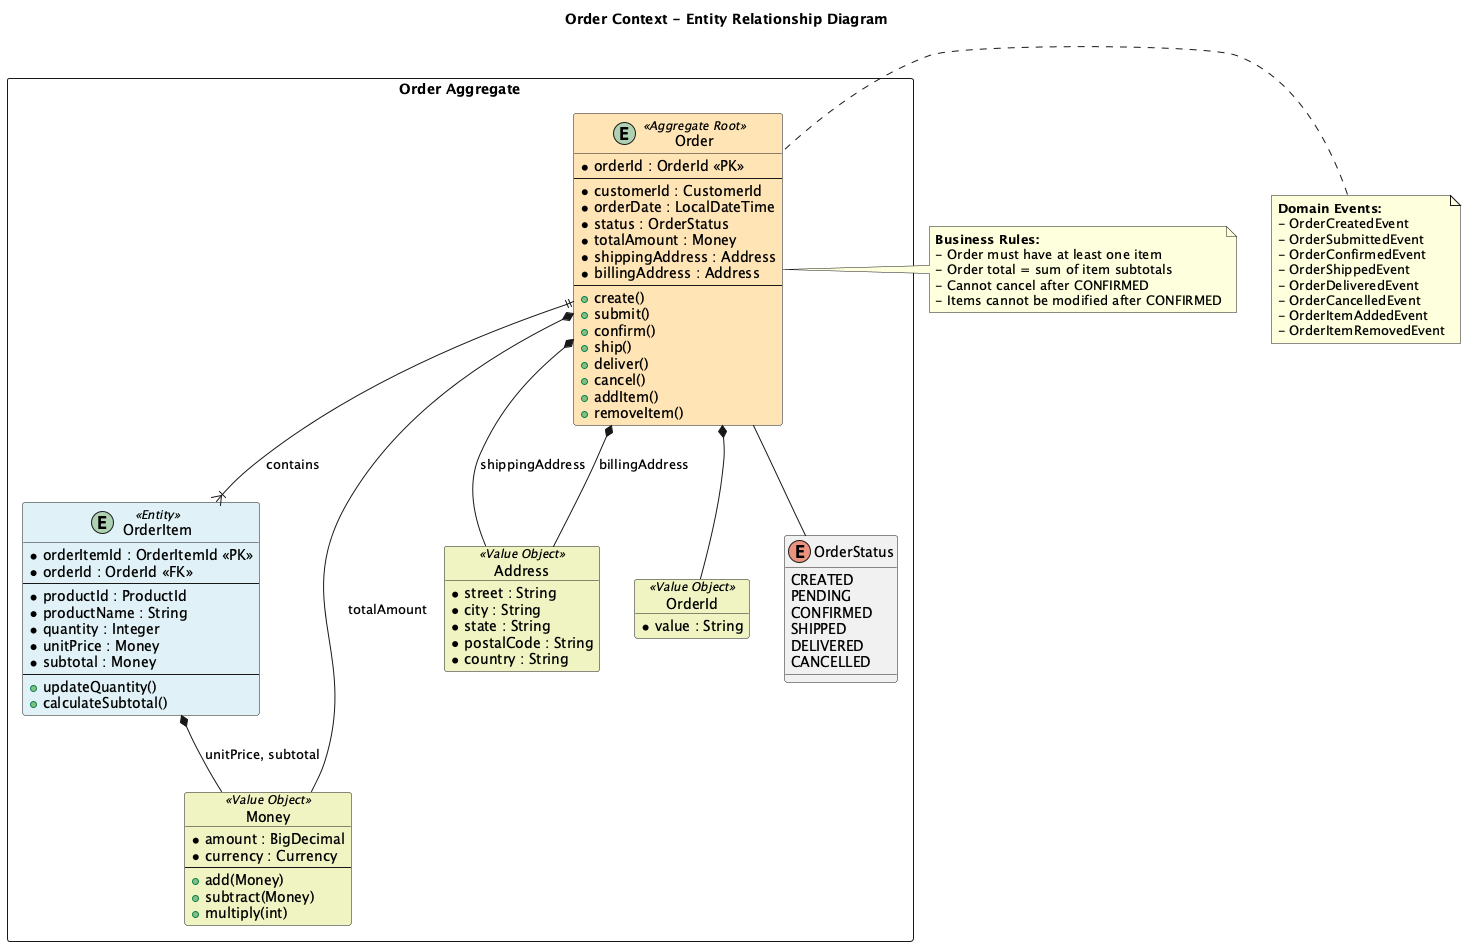

The diagram above was rendered by PlantUML. Its source (embedded in the PNG):
@startuml order-context-er
!define ENTITY_COLOR #E0F2F7
!define VALUE_OBJECT_COLOR #F0F4C3
!define AGGREGATE_ROOT_COLOR #FFE4B5

title Order Context - Entity Relationship Diagram

package "Order Aggregate" <<Rectangle>> {
    
    entity "Order" as order <<Aggregate Root>> AGGREGATE_ROOT_COLOR {
        * orderId : OrderId <<PK>>
        --
        * customerId : CustomerId
        * orderDate : LocalDateTime
        * status : OrderStatus
        * totalAmount : Money
        * shippingAddress : Address
        * billingAddress : Address
        --
        + create()
        + submit()
        + confirm()
        + ship()
        + deliver()
        + cancel()
        + addItem()
        + removeItem()
    }
    
    entity "OrderItem" as orderItem <<Entity>> ENTITY_COLOR {
        * orderItemId : OrderItemId <<PK>>
        * orderId : OrderId <<FK>>
        --
        * productId : ProductId
        * productName : String
        * quantity : Integer
        * unitPrice : Money
        * subtotal : Money
        --
        + updateQuantity()
        + calculateSubtotal()
    }
    
    object "Money" as money <<Value Object>> VALUE_OBJECT_COLOR {
        * amount : BigDecimal
        * currency : Currency
        --
        + add(Money)
        + subtract(Money)
        + multiply(int)
    }
    
    object "Address" as address <<Value Object>> VALUE_OBJECT_COLOR {
        * street : String
        * city : String
        * state : String
        * postalCode : String
        * country : String
    }
    
    object "OrderId" as orderId <<Value Object>> VALUE_OBJECT_COLOR {
        * value : String
    }
    
    enum OrderStatus {
        CREATED
        PENDING
        CONFIRMED
        SHIPPED
        DELIVERED
        CANCELLED
    }
}

' Relationships
order ||--|{ orderItem : "contains"
order *-- money : "totalAmount"
order *-- address : "shippingAddress"
order *-- address : "billingAddress"
order *-- orderId
order -- OrderStatus
orderItem *-- money : "unitPrice, subtotal"

' Business Rules
note right of order
    **Business Rules:**
    - Order must have at least one item
    - Order total = sum of item subtotals
    - Cannot cancel after CONFIRMED
    - Items cannot be modified after CONFIRMED
end note

' Domain Events
note left of order
    **Domain Events:**
    - OrderCreatedEvent
    - OrderSubmittedEvent
    - OrderConfirmedEvent
    - OrderShippedEvent
    - OrderDeliveredEvent
    - OrderCancelledEvent
    - OrderItemAddedEvent
    - OrderItemRemovedEvent
end note

@enduml